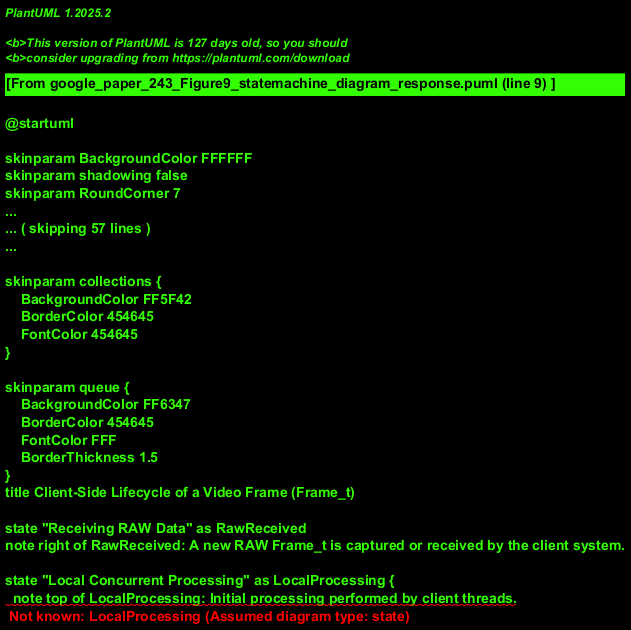

The diagram above was rendered by PlantUML. Its source (embedded in the PNG):
@startuml
!theme vibrant
title Client-Side Lifecycle of a Video Frame (Frame_t)

state "Receiving RAW Data" as RawReceived
note right of RawReceived: A new RAW Frame_t is captured or received by the client system.

state "Local Concurrent Processing" as LocalProcessing {
  note top of LocalProcessing: Initial processing performed by client threads.
  state "Demosaicing (T1)" as Demosaicing
  note bottom of Demosaicing: Client Thread 1 converts RAW Frame_t to RGBFrame_t.\nThis RGBFrame_t is buffered for later use in rendering.

  state "Optimizing for Offload (T2 & T3)" as Optimizing {
    state "Tile/Config Selection (T2)" as TileSelection
    note right of TileSelection
      Input: Original RAW Frame_t,
      Detection Results Frame_t-1.
      Output: TileConfig_t.
    end note
    state "Preprocessing, Encoding, Compressing (T3)" as EncodingCompression
    note right of EncodingCompression
      Input: Original RAW Frame_t,
      TileConfig_t from T2.
      Output: CompressedFrame_t.
    end note
    TileSelection --> EncodingCompression : TileConfig_t ready
  }
  Demosaicing --> Optimizing : RAW Frame_t available for T2/T3 processing path
  note on link
    Original RAW Frame_t is used by Optimizing path (T2 & T3).
    Demosaic (T1) produces intermediate RGB_Frame_t.
    These paths can start concurrently.
  end note
}
state "Ready for Server Transmission" as ReadyForServer
note left of ReadyForServer: CompressedFrame_t (output of T3) is prepared.

state "Awaiting Server Inference Results" as AwaitingServer
note left of AwaitingServer: CompressedFrame_t has been sent to the Server.\nClient now waits for DetectionResultsFrame_t.

state "Integrating Server Results & Rendering" as IntegratingAndRendering {
  state "Rendering Final Frame (T1)" as Rendering
  note bottom of Rendering
    Client Thread 1 combines its buffered RGB_Frame_t
    (from Demosaicing stage) with the received
    Server's Detection_Results_Frame_t.
  end note
}
state "Frame Displayed / Cycle Complete" as Displayed
note right of Displayed: The final rendered frame for Frame_t is shown to the user.

[*] --> RawReceived : New Frame_t input
RawReceived --> Demosaicing : Start processing
LocalProcessing --> ReadyForServer : All client-side preparation (Demosaic output buffered, T2 Config, T3 Compress) completed.
ReadyForServer --> AwaitingServer : Compressed_Frame_t sent to Server
AwaitingServer --> Rendering : Detection_Results_Frame_t received from Server
Rendering --> Displayed : Final frame rendered
Displayed --> [*] : Cycle for Frame_t ends; system ready for next frame.

@enduml